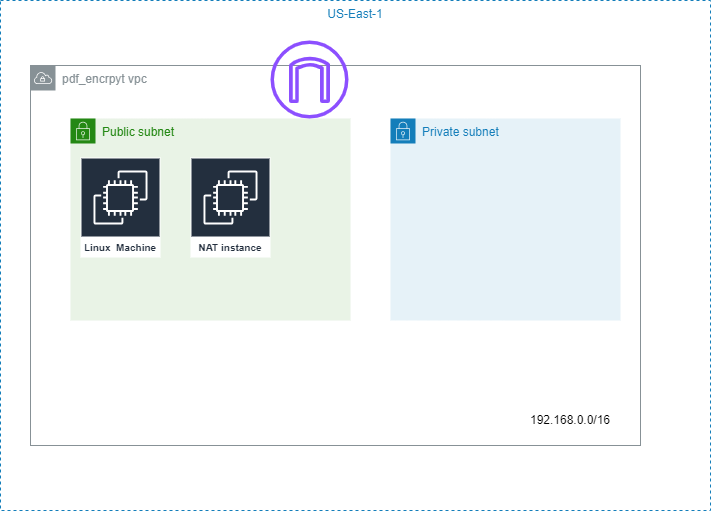

The diagram above was exported from draw.io. Its source (the exported page's mxGraphModel, read from the mxfile embedded in the PNG):
<mxGraphModel dx="1036" dy="1529" grid="1" gridSize="10" guides="1" tooltips="1" connect="1" arrows="1" fold="1" page="1" pageScale="1" pageWidth="1169" pageHeight="827" math="0" shadow="0">
  <root>
    <mxCell id="0" />
    <mxCell id="1" parent="0" />
    <mxCell id="y0EMBiWF7UB3KK-YhSMz-12" value="pdf_encrpyt vpc" style="sketch=0;outlineConnect=0;gradientColor=none;html=1;whiteSpace=wrap;fontSize=12;fontStyle=0;shape=mxgraph.aws4.group;grIcon=mxgraph.aws4.group_vpc;strokeColor=#879196;fillColor=none;verticalAlign=top;align=left;spacingLeft=30;fontColor=#879196;dashed=0;" parent="1" vertex="1">
      <mxGeometry x="320" y="-505" width="610" height="380" as="geometry" />
    </mxCell>
    <mxCell id="y0EMBiWF7UB3KK-YhSMz-13" value="US-East-1" style="fillColor=none;strokeColor=#147EBA;dashed=1;verticalAlign=top;fontStyle=0;fontColor=#147EBA;whiteSpace=wrap;html=1;" parent="1" vertex="1">
      <mxGeometry x="290" y="-570" width="710" height="510" as="geometry" />
    </mxCell>
    <mxCell id="y0EMBiWF7UB3KK-YhSMz-14" value="Public subnet" style="points=[[0,0],[0.25,0],[0.5,0],[0.75,0],[1,0],[1,0.25],[1,0.5],[1,0.75],[1,1],[0.75,1],[0.5,1],[0.25,1],[0,1],[0,0.75],[0,0.5],[0,0.25]];outlineConnect=0;gradientColor=none;html=1;whiteSpace=wrap;fontSize=12;fontStyle=0;container=1;pointerEvents=0;collapsible=0;recursiveResize=0;shape=mxgraph.aws4.group;grIcon=mxgraph.aws4.group_security_group;grStroke=0;strokeColor=#248814;fillColor=#E9F3E6;verticalAlign=top;align=left;spacingLeft=30;fontColor=#248814;dashed=0;" parent="1" vertex="1">
      <mxGeometry x="360" y="-452" width="280" height="202" as="geometry" />
    </mxCell>
    <mxCell id="U3COTYYDP7JmB8mDQit9-3" value="NAT instance" style="sketch=0;outlineConnect=0;fontColor=#232F3E;gradientColor=none;strokeColor=#ffffff;fillColor=#232F3E;dashed=0;verticalLabelPosition=middle;verticalAlign=bottom;align=center;html=1;whiteSpace=wrap;fontSize=10;fontStyle=1;spacing=3;shape=mxgraph.aws4.productIcon;prIcon=mxgraph.aws4.ec2;" vertex="1" parent="y0EMBiWF7UB3KK-YhSMz-14">
      <mxGeometry x="120" y="39" width="80" height="100" as="geometry" />
    </mxCell>
    <mxCell id="U3COTYYDP7JmB8mDQit9-2" value="Linux&amp;nbsp; Machine" style="sketch=0;outlineConnect=0;fontColor=#232F3E;gradientColor=none;strokeColor=#ffffff;fillColor=#232F3E;dashed=0;verticalLabelPosition=middle;verticalAlign=bottom;align=center;html=1;whiteSpace=wrap;fontSize=10;fontStyle=1;spacing=3;shape=mxgraph.aws4.productIcon;prIcon=mxgraph.aws4.ec2;" vertex="1" parent="1">
      <mxGeometry x="370" y="-413" width="80" height="100" as="geometry" />
    </mxCell>
    <mxCell id="U3COTYYDP7JmB8mDQit9-5" value="" style="sketch=0;outlineConnect=0;fontColor=#232F3E;gradientColor=none;fillColor=#8C4FFF;strokeColor=none;dashed=0;verticalLabelPosition=bottom;verticalAlign=top;align=center;html=1;fontSize=12;fontStyle=0;aspect=fixed;pointerEvents=1;shape=mxgraph.aws4.internet_gateway;" vertex="1" parent="1">
      <mxGeometry x="560" y="-530" width="78" height="78" as="geometry" />
    </mxCell>
    <mxCell id="U3COTYYDP7JmB8mDQit9-6" value="192.168.0.0/16&lt;br&gt;" style="text;html=1;strokeColor=none;fillColor=none;align=center;verticalAlign=middle;whiteSpace=wrap;rounded=0;" vertex="1" parent="1">
      <mxGeometry x="790" y="-170" width="140" height="40" as="geometry" />
    </mxCell>
    <mxCell id="U3COTYYDP7JmB8mDQit9-7" value="Private subnet" style="points=[[0,0],[0.25,0],[0.5,0],[0.75,0],[1,0],[1,0.25],[1,0.5],[1,0.75],[1,1],[0.75,1],[0.5,1],[0.25,1],[0,1],[0,0.75],[0,0.5],[0,0.25]];outlineConnect=0;gradientColor=none;html=1;whiteSpace=wrap;fontSize=12;fontStyle=0;container=1;pointerEvents=0;collapsible=0;recursiveResize=0;shape=mxgraph.aws4.group;grIcon=mxgraph.aws4.group_security_group;grStroke=0;strokeColor=#147EBA;fillColor=#E6F2F8;verticalAlign=top;align=left;spacingLeft=30;fontColor=#147EBA;dashed=0;" vertex="1" parent="1">
      <mxGeometry x="680" y="-452" width="230" height="202" as="geometry" />
    </mxCell>
  </root>
</mxGraphModel>